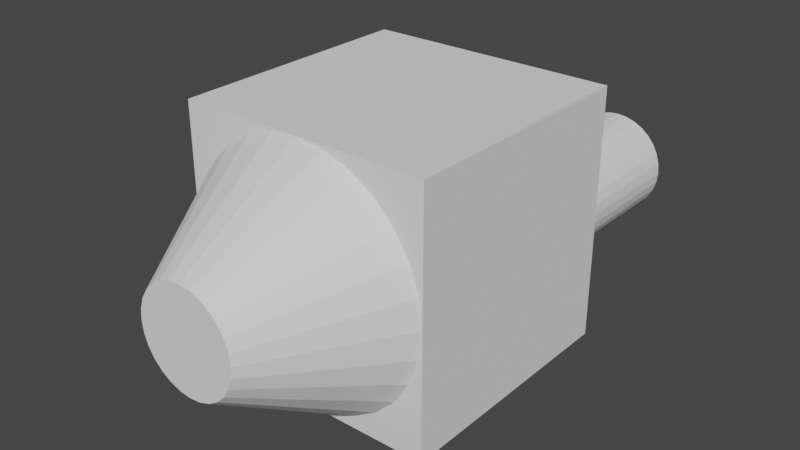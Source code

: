 # Source: Player.blend  (saved by Blender 3.0.42; exported with 4.5.12 LTS)
import bpy
from mathutils import Matrix  # noqa: F401  (used for matrix-valued properties, if any)

bpy.ops.wm.read_factory_settings(use_empty=True)
scene = bpy.context.scene
scene.name = 'Scene'

# ---- collections
col_collection_2 = bpy.data.collections.new('Collection 2'); scene.collection.children.link(col_collection_2)

# ---- world
world_world = bpy.data.worlds.new('World'); scene.world = world_world
world_world.use_nodes = True; world_world.node_tree.nodes.clear()
_N = world_world.node_tree.nodes; _L = world_world.node_tree.links
n0 = _N.new('ShaderNodeOutputWorld'); n0.name = 'World Output'; n0.location = (300, 300)
n1 = _N.new('ShaderNodeBackground'); n1.name = 'Background'; n1.location = (10, 300)
n1.inputs[0].default_value = (0.05088, 0.05088, 0.05088, 1.0)
_L.new(n1.outputs[0], n0.inputs[0])
n0.is_active_output = True
world_world.color = (0.05088, 0.05088, 0.05088)
world_world.use_sun_shadow = False
world_world.sun_shadow_jitter_overblur = 0.0

# ---- meshes
me_cylinder_003 = bpy.data.meshes.new('Cylinder.003')
me_cylinder_003.from_pydata([(0.0, 0.1, -0.125), (0.0, 0.1, 0.125), (0.01951, 0.09808, -0.125), (0.01951, 0.09808, 0.125), (0.03827, 0.09239, -0.125), (0.03827, 0.09239, 0.125), (0.05556, 0.08315, -0.125), (0.05556, 0.08315, 0.125), (0.07071, 0.07071, -0.125), (0.07071, 0.07071, 0.125), (0.08315, 0.05556, -0.125), (0.08315, 0.05556, 0.125), (0.09239, 0.03827, -0.125), (0.09239, 0.03827, 0.125), (0.09808, 0.01951, -0.125), (0.09808, 0.01951, 0.125), (0.1, -4.371e-09, -0.125), (0.1, -4.371e-09, 0.125), (0.09808, -0.01951, -0.125), (0.09808, -0.01951, 0.125), (0.09239, -0.03827, -0.125), (0.09239, -0.03827, 0.125), (0.08315, -0.05556, -0.125), (0.08315, -0.05556, 0.125), (0.07071, -0.07071, -0.125), (0.07071, -0.07071, 0.125), (0.05556, -0.08315, -0.125), (0.05556, -0.08315, 0.125), (0.03827, -0.09239, -0.125), (0.03827, -0.09239, 0.125), (0.01951, -0.09808, -0.125), (0.01951, -0.09808, 0.125), (-8.742e-09, -0.1, -0.125), (-8.742e-09, -0.1, 0.125), (-0.01951, -0.09808, -0.125), (-0.01951, -0.09808, 0.125), (-0.03827, -0.09239, -0.125), (-0.03827, -0.09239, 0.125), (-0.05556, -0.08315, -0.125), (-0.05556, -0.08315, 0.125), (-0.07071, -0.07071, -0.125), (-0.07071, -0.07071, 0.125), (-0.08315, -0.05556, -0.125), (-0.08315, -0.05556, 0.125), (-0.09239, -0.03827, -0.125), (-0.09239, -0.03827, 0.125), (-0.09808, -0.01951, -0.125), (-0.09808, -0.01951, 0.125), (-0.1, 1.192e-09, -0.125), (-0.1, 1.192e-09, 0.125), (-0.09808, 0.01951, -0.125), (-0.09808, 0.01951, 0.125), (-0.09239, 0.03827, -0.125), (-0.09239, 0.03827, 0.125), (-0.08315, 0.05556, -0.125), (-0.08315, 0.05556, 0.125), (-0.07071, 0.07071, -0.125), (-0.07071, 0.07071, 0.125), (-0.05556, 0.08315, -0.125), (-0.05556, 0.08315, 0.125), (-0.03827, 0.09239, -0.125), (-0.03827, 0.09239, 0.125), (-0.01951, 0.09808, -0.125), (-0.01951, 0.09808, 0.125)], [], [(0, 1, 3, 2), (2, 3, 5, 4), (4, 5, 7, 6), (6, 7, 9, 8), (8, 9, 11, 10), (10, 11, 13, 12), (12, 13, 15, 14), (14, 15, 17, 16), (16, 17, 19, 18), (18, 19, 21, 20), (20, 21, 23, 22), (22, 23, 25, 24), (24, 25, 27, 26), (26, 27, 29, 28), (28, 29, 31, 30), (30, 31, 33, 32), (32, 33, 35, 34), (34, 35, 37, 36), (36, 37, 39, 38), (38, 39, 41, 40), (40, 41, 43, 42), (42, 43, 45, 44), (44, 45, 47, 46), (46, 47, 49, 48), (48, 49, 51, 50), (50, 51, 53, 52), (52, 53, 55, 54), (54, 55, 57, 56), (56, 57, 59, 58), (58, 59, 61, 60), (3, 1, 63, 61, 59, 57, 55, 53, 51, 49, 47, 45, 43, 41, 39, 37, 35, 33, 31, 29, 27, 25, 23, 21, 19, 17, 15, 13, 11, 9, 7, 5), (60, 61, 63, 62), (62, 63, 1, 0), (0, 2, 4, 6, 8, 10, 12, 14, 16, 18, 20, 22, 24, 26, 28, 30, 32, 34, 36, 38, 40, 42, 44, 46, 48, 50, 52, 54, 56, 58, 60, 62)])
_uv = me_cylinder_003.uv_layers.new(name='UVMap')
_uv.uv.foreach_set('vector', [1.0, 0.5, 1.0, 1.0, 0.9688, 1.0, 0.9688, 0.5, 0.9688, 0.5, 0.9688, 1.0, 0.9375, 1.0, 0.9375, 0.5, 0.9375, 0.5, 0.9375, 1.0, 0.9062, 1.0, 0.9062, 0.5, 0.9062, 0.5, 0.9062, 1.0, 0.875, 1.0, 0.875, 0.5, 0.875, 0.5, 0.875, 1.0, 0.8438, 1.0, 0.8438, 0.5, 0.8438, 0.5, 0.8438, 1.0, 0.8125, 1.0, 0.8125, 0.5, 0.8125, 0.5, 0.8125, 1.0, 0.7812, 1.0, 0.7812, 0.5, 0.7812, 0.5, 0.7812, 1.0, 0.75, 1.0, 0.75, 0.5, 0.75, 0.5, 0.75, 1.0, 0.7188, 1.0, 0.7188, 0.5, 0.7188, 0.5, 0.7188, 1.0, 0.6875, 1.0, 0.6875, 0.5, 0.6875, 0.5, 0.6875, 1.0, 0.6562, 1.0, 0.6562, 0.5, 0.6562, 0.5, 0.6562, 1.0, 0.625, 1.0, 0.625, 0.5, 0.625, 0.5, 0.625, 1.0, 0.5938, 1.0, 0.5938, 0.5, 0.5938, 0.5, 0.5938, 1.0, 0.5625, 1.0, 0.5625, 0.5, 0.5625, 0.5, 0.5625, 1.0, 0.5312, 1.0, 0.5312, 0.5, 0.5312, 0.5, 0.5312, 1.0, 0.5, 1.0, 0.5, 0.5, 0.5, 0.5, 0.5, 1.0, 0.4688, 1.0, 0.4688, 0.5, 0.4688, 0.5, 0.4688, 1.0, 0.4375, 1.0, 0.4375, 0.5, 0.4375, 0.5, 0.4375, 1.0, 0.4062, 1.0, 0.4062, 0.5, 0.4062, 0.5, 0.4062, 1.0, 0.375, 1.0, 0.375, 0.5, 0.375, 0.5, 0.375, 1.0, 0.3438, 1.0, 0.3438, 0.5, 0.3438, 0.5, 0.3438, 1.0, 0.3125, 1.0, 0.3125, 0.5, 0.3125, 0.5, 0.3125, 1.0, 0.2812, 1.0, 0.2812, 0.5, 0.2812, 0.5, 0.2812, 1.0, 0.25, 1.0, 0.25, 0.5, 0.25, 0.5, 0.25, 1.0, 0.2188, 1.0, 0.2188, 0.5, 0.2188, 0.5, 0.2188, 1.0, 0.1875, 1.0, 0.1875, 0.5, 0.1875, 0.5, 0.1875, 1.0, 0.1562, 1.0, 0.1562, 0.5, 0.1562, 0.5, 0.1562, 1.0, 0.125, 1.0, 0.125, 0.5, 0.125, 0.5, 0.125, 1.0, 0.09375, 1.0, 0.09375, 0.5, 0.09375, 0.5, 0.09375, 1.0, 0.0625, 1.0, 0.0625, 0.5, 0.2968, 0.4854, 0.25, 0.49, 0.2032, 0.4854, 0.1582, 0.4717, 0.1167, 0.4496, 0.08029, 0.4197, 0.05045, 0.3833, 0.02827, 0.3418, 0.01461, 0.2968, 0.01, 0.25, 0.01461, 0.2032, 0.02827, 0.1582, 0.05045, 0.1167, 0.08029, 0.08029, 0.1167, 0.05045, 0.1582, 0.02827, 0.2032, 0.01461, 0.25, 0.01, 0.2968, 0.01461, 0.3418, 0.02827, 0.3833, 0.05045, 0.4197, 0.08029, 0.4496, 0.1167, 0.4717, 0.1582, 0.4854, 0.2032, 0.49, 0.25, 0.4854, 0.2968, 0.4717, 0.3418, 0.4496, 0.3833, 0.4197, 0.4197, 0.3833, 0.4496, 0.3418, 0.4717, 0.0625, 0.5, 0.0625, 1.0, 0.03125, 1.0, 0.03125, 0.5, 0.03125, 0.5, 0.03125, 1.0, 0.0, 1.0, 0.0, 0.5, 0.75, 0.49, 0.7968, 0.4854, 0.8418, 0.4717, 0.8833, 0.4496, 0.9197, 0.4197, 0.9496, 0.3833, 0.9717, 0.3418, 0.9854, 0.2968, 0.99, 0.25, 0.9854, 0.2032, 0.9717, 0.1582, 0.9496, 0.1167, 0.9197, 0.08029, 0.8833, 0.05045, 0.8418, 0.02827, 0.7968, 0.01461, 0.75, 0.01, 0.7032, 0.01461, 0.6582, 0.02827, 0.6167, 0.05045, 0.5803, 0.08029, 0.5504, 0.1167, 0.5283, 0.1582, 0.5146, 0.2032, 0.51, 0.25, 0.5146, 0.2968, 0.5283, 0.3418, 0.5504, 0.3833, 0.5803, 0.4197, 0.6167, 0.4496, 0.6582, 0.4717, 0.7032, 0.4854])
me_cylinder_003.use_remesh_fix_poles = True
me_cylinder_003.use_remesh_preserve_attributes = False
me_cylinder_003.update()
me_cylinder_004 = bpy.data.meshes.new('Cylinder.004')
me_cylinder_004.from_pydata([(0.0, 0.1, -0.125), (0.0, 0.1, 0.125), (0.01951, 0.09808, -0.125), (0.01951, 0.09808, 0.125), (0.03827, 0.09239, -0.125), (0.03827, 0.09239, 0.125), (0.05556, 0.08315, -0.125), (0.05556, 0.08315, 0.125), (0.07071, 0.07071, -0.125), (0.07071, 0.07071, 0.125), (0.08315, 0.05556, -0.125), (0.08315, 0.05556, 0.125), (0.09239, 0.03827, -0.125), (0.09239, 0.03827, 0.125), (0.09808, 0.01951, -0.125), (0.09808, 0.01951, 0.125), (0.1, -4.371e-09, -0.125), (0.1, -4.371e-09, 0.125), (0.09808, -0.01951, -0.125), (0.09808, -0.01951, 0.125), (0.09239, -0.03827, -0.125), (0.09239, -0.03827, 0.125), (0.08315, -0.05556, -0.125), (0.08315, -0.05556, 0.125), (0.07071, -0.07071, -0.125), (0.07071, -0.07071, 0.125), (0.05556, -0.08315, -0.125), (0.05556, -0.08315, 0.125), (0.03827, -0.09239, -0.125), (0.03827, -0.09239, 0.125), (0.01951, -0.09808, -0.125), (0.01951, -0.09808, 0.125), (-8.742e-09, -0.1, -0.125), (-8.742e-09, -0.1, 0.125), (-0.01951, -0.09808, -0.125), (-0.01951, -0.09808, 0.125), (-0.03827, -0.09239, -0.125), (-0.03827, -0.09239, 0.125), (-0.05556, -0.08315, -0.125), (-0.05556, -0.08315, 0.125), (-0.07071, -0.07071, -0.125), (-0.07071, -0.07071, 0.125), (-0.08315, -0.05556, -0.125), (-0.08315, -0.05556, 0.125), (-0.09239, -0.03827, -0.125), (-0.09239, -0.03827, 0.125), (-0.09808, -0.01951, -0.125), (-0.09808, -0.01951, 0.125), (-0.1, 1.192e-09, -0.125), (-0.1, 1.192e-09, 0.125), (-0.09808, 0.01951, -0.125), (-0.09808, 0.01951, 0.125), (-0.09239, 0.03827, -0.125), (-0.09239, 0.03827, 0.125), (-0.08315, 0.05556, -0.125), (-0.08315, 0.05556, 0.125), (-0.07071, 0.07071, -0.125), (-0.07071, 0.07071, 0.125), (-0.05556, 0.08315, -0.125), (-0.05556, 0.08315, 0.125), (-0.03827, 0.09239, -0.125), (-0.03827, 0.09239, 0.125), (-0.01951, 0.09808, -0.125), (-0.01951, 0.09808, 0.125)], [], [(0, 1, 3, 2), (2, 3, 5, 4), (4, 5, 7, 6), (6, 7, 9, 8), (8, 9, 11, 10), (10, 11, 13, 12), (12, 13, 15, 14), (14, 15, 17, 16), (16, 17, 19, 18), (18, 19, 21, 20), (20, 21, 23, 22), (22, 23, 25, 24), (24, 25, 27, 26), (26, 27, 29, 28), (28, 29, 31, 30), (30, 31, 33, 32), (32, 33, 35, 34), (34, 35, 37, 36), (36, 37, 39, 38), (38, 39, 41, 40), (40, 41, 43, 42), (42, 43, 45, 44), (44, 45, 47, 46), (46, 47, 49, 48), (48, 49, 51, 50), (50, 51, 53, 52), (52, 53, 55, 54), (54, 55, 57, 56), (56, 57, 59, 58), (58, 59, 61, 60), (3, 1, 63, 61, 59, 57, 55, 53, 51, 49, 47, 45, 43, 41, 39, 37, 35, 33, 31, 29, 27, 25, 23, 21, 19, 17, 15, 13, 11, 9, 7, 5), (60, 61, 63, 62), (62, 63, 1, 0), (0, 2, 4, 6, 8, 10, 12, 14, 16, 18, 20, 22, 24, 26, 28, 30, 32, 34, 36, 38, 40, 42, 44, 46, 48, 50, 52, 54, 56, 58, 60, 62)])
_uv = me_cylinder_004.uv_layers.new(name='UVMap')
_uv.uv.foreach_set('vector', [1.0, 0.5, 1.0, 1.0, 0.9688, 1.0, 0.9688, 0.5, 0.9688, 0.5, 0.9688, 1.0, 0.9375, 1.0, 0.9375, 0.5, 0.9375, 0.5, 0.9375, 1.0, 0.9062, 1.0, 0.9062, 0.5, 0.9062, 0.5, 0.9062, 1.0, 0.875, 1.0, 0.875, 0.5, 0.875, 0.5, 0.875, 1.0, 0.8438, 1.0, 0.8438, 0.5, 0.8438, 0.5, 0.8438, 1.0, 0.8125, 1.0, 0.8125, 0.5, 0.8125, 0.5, 0.8125, 1.0, 0.7812, 1.0, 0.7812, 0.5, 0.7812, 0.5, 0.7812, 1.0, 0.75, 1.0, 0.75, 0.5, 0.75, 0.5, 0.75, 1.0, 0.7188, 1.0, 0.7188, 0.5, 0.7188, 0.5, 0.7188, 1.0, 0.6875, 1.0, 0.6875, 0.5, 0.6875, 0.5, 0.6875, 1.0, 0.6562, 1.0, 0.6562, 0.5, 0.6562, 0.5, 0.6562, 1.0, 0.625, 1.0, 0.625, 0.5, 0.625, 0.5, 0.625, 1.0, 0.5938, 1.0, 0.5938, 0.5, 0.5938, 0.5, 0.5938, 1.0, 0.5625, 1.0, 0.5625, 0.5, 0.5625, 0.5, 0.5625, 1.0, 0.5312, 1.0, 0.5312, 0.5, 0.5312, 0.5, 0.5312, 1.0, 0.5, 1.0, 0.5, 0.5, 0.5, 0.5, 0.5, 1.0, 0.4688, 1.0, 0.4688, 0.5, 0.4688, 0.5, 0.4688, 1.0, 0.4375, 1.0, 0.4375, 0.5, 0.4375, 0.5, 0.4375, 1.0, 0.4062, 1.0, 0.4062, 0.5, 0.4062, 0.5, 0.4062, 1.0, 0.375, 1.0, 0.375, 0.5, 0.375, 0.5, 0.375, 1.0, 0.3438, 1.0, 0.3438, 0.5, 0.3438, 0.5, 0.3438, 1.0, 0.3125, 1.0, 0.3125, 0.5, 0.3125, 0.5, 0.3125, 1.0, 0.2812, 1.0, 0.2812, 0.5, 0.2812, 0.5, 0.2812, 1.0, 0.25, 1.0, 0.25, 0.5, 0.25, 0.5, 0.25, 1.0, 0.2188, 1.0, 0.2188, 0.5, 0.2188, 0.5, 0.2188, 1.0, 0.1875, 1.0, 0.1875, 0.5, 0.1875, 0.5, 0.1875, 1.0, 0.1562, 1.0, 0.1562, 0.5, 0.1562, 0.5, 0.1562, 1.0, 0.125, 1.0, 0.125, 0.5, 0.125, 0.5, 0.125, 1.0, 0.09375, 1.0, 0.09375, 0.5, 0.09375, 0.5, 0.09375, 1.0, 0.0625, 1.0, 0.0625, 0.5, 0.2968, 0.4854, 0.25, 0.49, 0.2032, 0.4854, 0.1582, 0.4717, 0.1167, 0.4496, 0.08029, 0.4197, 0.05045, 0.3833, 0.02827, 0.3418, 0.01461, 0.2968, 0.01, 0.25, 0.01461, 0.2032, 0.02827, 0.1582, 0.05045, 0.1167, 0.08029, 0.08029, 0.1167, 0.05045, 0.1582, 0.02827, 0.2032, 0.01461, 0.25, 0.01, 0.2968, 0.01461, 0.3418, 0.02827, 0.3833, 0.05045, 0.4197, 0.08029, 0.4496, 0.1167, 0.4717, 0.1582, 0.4854, 0.2032, 0.49, 0.25, 0.4854, 0.2968, 0.4717, 0.3418, 0.4496, 0.3833, 0.4197, 0.4197, 0.3833, 0.4496, 0.3418, 0.4717, 0.0625, 0.5, 0.0625, 1.0, 0.03125, 1.0, 0.03125, 0.5, 0.03125, 0.5, 0.03125, 1.0, 0.0, 1.0, 0.0, 0.5, 0.75, 0.49, 0.7968, 0.4854, 0.8418, 0.4717, 0.8833, 0.4496, 0.9197, 0.4197, 0.9496, 0.3833, 0.9717, 0.3418, 0.9854, 0.2968, 0.99, 0.25, 0.9854, 0.2032, 0.9717, 0.1582, 0.9496, 0.1167, 0.9197, 0.08029, 0.8833, 0.05045, 0.8418, 0.02827, 0.7968, 0.01461, 0.75, 0.01, 0.7032, 0.01461, 0.6582, 0.02827, 0.6167, 0.05045, 0.5803, 0.08029, 0.5504, 0.1167, 0.5283, 0.1582, 0.5146, 0.2032, 0.51, 0.25, 0.5146, 0.2968, 0.5283, 0.3418, 0.5504, 0.3833, 0.5803, 0.4197, 0.6167, 0.4496, 0.6582, 0.4717, 0.7032, 0.4854])
me_cylinder_004.use_remesh_fix_poles = True
me_cylinder_004.use_remesh_preserve_attributes = False
me_cylinder_004.update()
me_cone_001 = bpy.data.meshes.new('Cone.001')
me_cone_001.from_pydata([(0.0, 0.25, -0.125), (0.0, 0.1, 0.125), (0.05563, 0.2437, -0.125), (0.02225, 0.09749, 0.125), (0.1085, 0.2252, -0.125), (0.04339, 0.0901, 0.125), (0.1559, 0.1955, -0.125), (0.06235, 0.07818, 0.125), (0.1955, 0.1559, -0.125), (0.07818, 0.06235, 0.125), (0.2252, 0.1085, -0.125), (0.0901, 0.04339, 0.125), (0.2437, 0.05563, -0.125), (0.09749, 0.02225, 0.125), (0.25, -1.093e-08, -0.125), (0.1, -4.371e-09, 0.125), (0.2437, -0.05563, -0.125), (0.09749, -0.02225, 0.125), (0.2252, -0.1085, -0.125), (0.0901, -0.04339, 0.125), (0.1955, -0.1559, -0.125), (0.07818, -0.06235, 0.125), (0.1559, -0.1955, -0.125), (0.06235, -0.07818, 0.125), (0.1085, -0.2252, -0.125), (0.04339, -0.0901, 0.125), (0.05563, -0.2437, -0.125), (0.02225, -0.09749, 0.125), (-2.186e-08, -0.25, -0.125), (-8.742e-09, -0.1, 0.125), (-0.05563, -0.2437, -0.125), (-0.02225, -0.09749, 0.125), (-0.1085, -0.2252, -0.125), (-0.04339, -0.0901, 0.125), (-0.1559, -0.1955, -0.125), (-0.06235, -0.07818, 0.125), (-0.1955, -0.1559, -0.125), (-0.07818, -0.06235, 0.125), (-0.2252, -0.1085, -0.125), (-0.0901, -0.04339, 0.125), (-0.2437, -0.05563, -0.125), (-0.09749, -0.02225, 0.125), (-0.25, 2.981e-09, -0.125), (-0.1, 1.192e-09, 0.125), (-0.2437, 0.05563, -0.125), (-0.09749, 0.02225, 0.125), (-0.2252, 0.1085, -0.125), (-0.0901, 0.04339, 0.125), (-0.1955, 0.1559, -0.125), (-0.07818, 0.06235, 0.125), (-0.1559, 0.1955, -0.125), (-0.06235, 0.07818, 0.125), (-0.1085, 0.2252, -0.125), (-0.04339, 0.0901, 0.125), (-0.05563, 0.2437, -0.125), (-0.02225, 0.09749, 0.125)], [], [(0, 1, 3, 2), (2, 3, 5, 4), (4, 5, 7, 6), (6, 7, 9, 8), (8, 9, 11, 10), (10, 11, 13, 12), (12, 13, 15, 14), (14, 15, 17, 16), (16, 17, 19, 18), (18, 19, 21, 20), (20, 21, 23, 22), (22, 23, 25, 24), (24, 25, 27, 26), (26, 27, 29, 28), (28, 29, 31, 30), (30, 31, 33, 32), (32, 33, 35, 34), (34, 35, 37, 36), (36, 37, 39, 38), (38, 39, 41, 40), (40, 41, 43, 42), (42, 43, 45, 44), (44, 45, 47, 46), (46, 47, 49, 48), (48, 49, 51, 50), (50, 51, 53, 52), (3, 1, 55, 53, 51, 49, 47, 45, 43, 41, 39, 37, 35, 33, 31, 29, 27, 25, 23, 21, 19, 17, 15, 13, 11, 9, 7, 5), (52, 53, 55, 54), (54, 55, 1, 0), (0, 2, 4, 6, 8, 10, 12, 14, 16, 18, 20, 22, 24, 26, 28, 30, 32, 34, 36, 38, 40, 42, 44, 46, 48, 50, 52, 54)])
_uv = me_cone_001.uv_layers.new(name='UVMap')
_uv.uv.foreach_set('vector', [1.0, 0.5, 1.0, 1.0, 0.9643, 1.0, 0.9643, 0.5, 0.9643, 0.5, 0.9643, 1.0, 0.9286, 1.0, 0.9286, 0.5, 0.9286, 0.5, 0.9286, 1.0, 0.8929, 1.0, 0.8929, 0.5, 0.8929, 0.5, 0.8929, 1.0, 0.8571, 1.0, 0.8571, 0.5, 0.8571, 0.5, 0.8571, 1.0, 0.8214, 1.0, 0.8214, 0.5, 0.8214, 0.5, 0.8214, 1.0, 0.7857, 1.0, 0.7857, 0.5, 0.7857, 0.5, 0.7857, 1.0, 0.75, 1.0, 0.75, 0.5, 0.75, 0.5, 0.75, 1.0, 0.7143, 1.0, 0.7143, 0.5, 0.7143, 0.5, 0.7143, 1.0, 0.6786, 1.0, 0.6786, 0.5, 0.6786, 0.5, 0.6786, 1.0, 0.6429, 1.0, 0.6429, 0.5, 0.6429, 0.5, 0.6429, 1.0, 0.6071, 1.0, 0.6071, 0.5, 0.6071, 0.5, 0.6071, 1.0, 0.5714, 1.0, 0.5714, 0.5, 0.5714, 0.5, 0.5714, 1.0, 0.5357, 1.0, 0.5357, 0.5, 0.5357, 0.5, 0.5357, 1.0, 0.5, 1.0, 0.5, 0.5, 0.5, 0.5, 0.5, 1.0, 0.4643, 1.0, 0.4643, 0.5, 0.4643, 0.5, 0.4643, 1.0, 0.4286, 1.0, 0.4286, 0.5, 0.4286, 0.5, 0.4286, 1.0, 0.3929, 1.0, 0.3929, 0.5, 0.3929, 0.5, 0.3929, 1.0, 0.3571, 1.0, 0.3571, 0.5, 0.3571, 0.5, 0.3571, 1.0, 0.3214, 1.0, 0.3214, 0.5, 0.3214, 0.5, 0.3214, 1.0, 0.2857, 1.0, 0.2857, 0.5, 0.2857, 0.5, 0.2857, 1.0, 0.25, 1.0, 0.25, 0.5, 0.25, 0.5, 0.25, 1.0, 0.2143, 1.0, 0.2143, 0.5, 0.2143, 0.5, 0.2143, 1.0, 0.1786, 1.0, 0.1786, 0.5, 0.1786, 0.5, 0.1786, 1.0, 0.1429, 1.0, 0.1429, 0.5, 0.1429, 0.5, 0.1429, 1.0, 0.1071, 1.0, 0.1071, 0.5, 0.1071, 0.5, 0.1071, 1.0, 0.07143, 1.0, 0.07143, 0.5, 0.3034, 0.484, 0.25, 0.49, 0.1966, 0.484, 0.1459, 0.4662, 0.1004, 0.4376, 0.06236, 0.3996, 0.03377, 0.3541, 0.01602, 0.3034, 0.01, 0.25, 0.01602, 0.1966, 0.03377, 0.1459, 0.06236, 0.1004, 0.1004, 0.06236, 0.1459, 0.03377, 0.1966, 0.01602, 0.25, 0.01, 0.3034, 0.01602, 0.3541, 0.03377, 0.3996, 0.06236, 0.4376, 0.1004, 0.4662, 0.1459, 0.484, 0.1966, 0.49, 0.25, 0.484, 0.3034, 0.4662, 0.3541, 0.4376, 0.3996, 0.3996, 0.4376, 0.3541, 0.4662, 0.07143, 0.5, 0.07143, 1.0, 0.03571, 1.0, 0.03571, 0.5, 0.03571, 0.5, 0.03571, 1.0, 1.565e-07, 1.0, 1.565e-07, 0.5, 0.75, 0.49, 0.8034, 0.484, 0.8541, 0.4662, 0.8996, 0.4376, 0.9376, 0.3996, 0.9662, 0.3541, 0.984, 0.3034, 0.99, 0.25, 0.984, 0.1966, 0.9662, 0.1459, 0.9376, 0.1004, 0.8996, 0.06236, 0.8541, 0.03377, 0.8034, 0.01602, 0.75, 0.01, 0.6966, 0.01602, 0.6459, 0.03377, 0.6004, 0.06236, 0.5624, 0.1004, 0.5338, 0.1459, 0.516, 0.1966, 0.51, 0.25, 0.516, 0.3034, 0.5338, 0.3541, 0.5624, 0.3996, 0.6004, 0.4376, 0.6459, 0.4662, 0.6966, 0.484])
me_cone_001.use_remesh_fix_poles = True
me_cone_001.use_remesh_preserve_attributes = False
me_cone_001.update()
me_cube_002 = bpy.data.meshes.new('Cube.002')
me_cube_002.from_pydata([(-0.25, -0.25, -0.25), (-0.25, -0.25, 0.25), (-0.25, 0.25, -0.25), (-0.25, 0.25, 0.25), (0.25, -0.25, -0.25), (0.25, -0.25, 0.25), (0.25, 0.25, -0.25), (0.25, 0.25, 0.25)], [], [(0, 1, 3, 2), (2, 3, 7, 6), (6, 7, 5, 4), (4, 5, 1, 0), (2, 6, 4, 0), (7, 3, 1, 5)])
_uv = me_cube_002.uv_layers.new(name='UVMap')
_uv.uv.foreach_set('vector', [0.375, 0.0, 0.625, 0.0, 0.625, 0.25, 0.375, 0.25, 0.375, 0.25, 0.625, 0.25, 0.625, 0.5, 0.375, 0.5, 0.375, 0.5, 0.625, 0.5, 0.625, 0.75, 0.375, 0.75, 0.375, 0.75, 0.625, 0.75, 0.625, 1.0, 0.375, 1.0, 0.125, 0.5, 0.375, 0.5, 0.375, 0.75, 0.125, 0.75, 0.625, 0.5, 0.875, 0.5, 0.875, 0.75, 0.625, 0.75])
me_cube_002.use_remesh_fix_poles = True
me_cube_002.use_remesh_preserve_attributes = False
me_cube_002.update()

# ---- objects
ob_cylinder = bpy.data.objects.new('Cylinder', me_cylinder_003)
ob_cylinder_003 = bpy.data.objects.new('Cylinder.003', me_cylinder_004)
ob_cone_001 = bpy.data.objects.new('Cone.001', me_cone_001)
ob_cube_001 = bpy.data.objects.new('Cube.001', me_cube_002)

# ---- transforms, parenting, visibility, modifiers, constraints
ob_cylinder.location = (-0.1381, 0.3691, 0.0)
ob_cylinder.rotation_euler = (1.571, 0.0, 0.0)
ob_cylinder_003.location = (0.1466, 0.3666, 0.0)
ob_cylinder_003.rotation_euler = (1.571, 0.0, 0.0)
ob_cone_001.location = (0.0, -0.3738, 0.0)
ob_cone_001.rotation_euler = (1.571, 0.0, 0.0)
ob_cube_001.location = (0.0, 0.0, 0.0)

# ---- collection membership
col_collection_2.objects.link(ob_cylinder)
col_collection_2.objects.link(ob_cylinder_003)
col_collection_2.objects.link(ob_cone_001)
col_collection_2.objects.link(ob_cube_001)

# ---- scene / render settings (as saved in the file)
scene.frame_start = 1; scene.frame_end = 250; scene.frame_set(1)
scene.render.engine = 'BLENDER_EEVEE_NEXT'
scene.cycles.sampling_pattern = 'TABULATED_SOBOL'
scene.cycles.use_light_tree = False
scene.view_settings.view_transform = 'Filmic'
bpy.context.view_layer.update()

# ---- added for rendering (the .blend has no active camera and no usable light): camera, sun
cam_auto = bpy.data.cameras.new('AutoCamera')
cam_auto.lens = 50.0
cam_auto.sensor_width = 36.0
cam_auto.clip_end = 1000.0
ob_auto_camera = bpy.data.objects.new('AutoCamera', cam_auto)
scene.collection.objects.link(ob_auto_camera)
ob_auto_camera.location = (1.12783, -1.35575, 0.902267)
ob_auto_camera.rotation_euler = (1.09748, -7.21219e-08, 0.694738)
scene.camera = ob_auto_camera
light_auto_sun = bpy.data.lights.new('AutoSun', 'SUN')
light_auto_sun.energy = 3.0
light_auto_sun.angle = 0.0523599
ob_auto_sun = bpy.data.objects.new('AutoSun', light_auto_sun)
scene.collection.objects.link(ob_auto_sun)
ob_auto_sun.rotation_euler = (0.872665, 0.174533, 0.523599)
bpy.context.view_layer.update()
